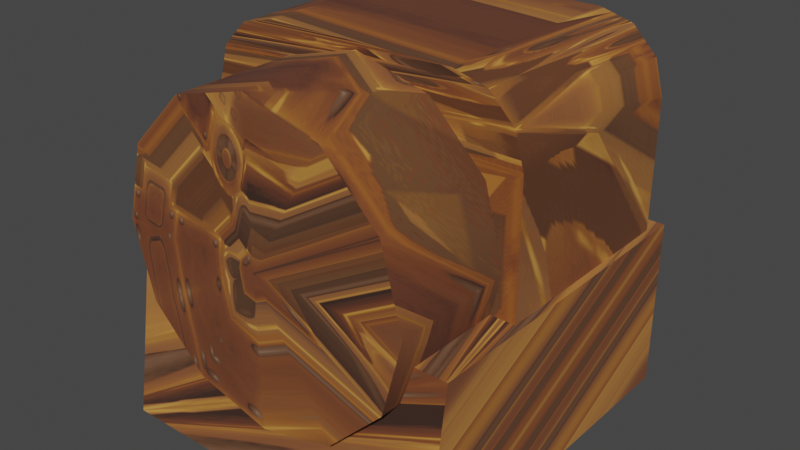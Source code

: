 # Source: unbreakable_box_.blend  (saved by Blender 3.4.6; exported with 4.5.12 LTS)
import bpy
from mathutils import Matrix  # noqa: F401  (used for matrix-valued properties, if any)

bpy.ops.wm.read_factory_settings(use_empty=True)
scene = bpy.context.scene
scene.name = 'Scene'

# ---- collections
col_collection = bpy.data.collections.new('Collection'); scene.collection.children.link(col_collection)

# ---- images (referenced by path relative to the original .blend; pixels are not part of the script)
import os
ASSET_DIR = os.environ.get("B2B_ASSET_DIR", "")  # directory of the original .blend (textures are referenced by path, not embedded)
HERE = os.path.dirname(os.path.abspath(__file__))  # packed textures are extracted next to this script under _unpacked/

def load_image(name, relpath, width, height, colorspace="sRGB"):
    """Load a texture the original file referenced (path relative to the .blend, or extracted next to this script)."""
    p = next((c for c in (os.path.join(HERE, relpath), os.path.join(ASSET_DIR, relpath)) if relpath and os.path.exists(c)), "")
    if p:
        img = bpy.data.images.load(p, check_existing=True)
        img.name = name
    else:  # same state as the original file: an image datablock whose file is absent (Cycles renders it pink)
        img = bpy.data.images.new(name, width, height)
        img.source = "FILE"
        img.filepath = "//" + (relpath or name)
    img.colorspace_settings.name = colorspace
    return img
img_image_0 = load_image('Image_0', '_unpacked/Image_0.f15ea205.png', 256, 256, 'sRGB')

# ---- materials (node trees are filled in below, after node groups)
mat_base = bpy.data.materials.new('base')
mat_base.use_backface_culling = True
mat_base.use_transparent_shadow = False

# ---- material node trees
mat_base.use_nodes = True; mat_base.node_tree.nodes.clear()
_N = mat_base.node_tree.nodes; _L = mat_base.node_tree.links
n0 = _N.new('ShaderNodeBsdfPrincipled'); n0.name = 'Principled BSDF'; n0.location = (10, 300)
n0.distribution = 'GGX'
n0.subsurface_method = 'RANDOM_WALK_SKIN'
n0.inputs[2].default_value = 1.0
n0.inputs[27].default_value = (0.0, 0.0, 0.0, 1.0)
n0.inputs[28].default_value = 1.0
n1 = _N.new('ShaderNodeOutputMaterial'); n1.name = 'Material Output'; n1.location = (320, 270)
n2 = _N.new('ShaderNodeTexImage'); n2.name = 'Image Texture'; n2.location = (-440, 210)
n2.label = 'BASE COLOR'
n2.image = img_image_0
_L.new(n0.outputs[0], n1.inputs[0])
_L.new(n2.outputs[0], n0.inputs[0])
_L.new(n2.outputs[1], n0.inputs[4])
n1.is_active_output = True

# ---- world
world_world = bpy.data.worlds.new('World'); scene.world = world_world
world_world.use_nodes = True; world_world.node_tree.nodes.clear()
_N = world_world.node_tree.nodes; _L = world_world.node_tree.links
n0 = _N.new('ShaderNodeOutputWorld'); n0.name = 'World Output'; n0.location = (300, 300)
n1 = _N.new('ShaderNodeBackground'); n1.name = 'Background'; n1.location = (10, 300)
n1.inputs[0].default_value = (0.05088, 0.05088, 0.05088, 1.0)
_L.new(n1.outputs[0], n0.inputs[0])
n0.is_active_output = True
world_world.color = (0.05088, 0.05088, 0.05088)
world_world.use_sun_shadow = False
world_world.sun_shadow_jitter_overblur = 0.0

# ---- meshes
me_a___yandex_yandexdisk_sk_shared_files_game_models_1_exported_fr = bpy.data.meshes.new('A:\\.Yandex.YandexDisk.SK SHARED FILES.Game models.1 Exported fr')
me_a___yandex_yandexdisk_sk_shared_files_game_models_1_exported_fr.from_pydata([(0.3895, -1.08, -0.1845), (-0.3895, -1.08, -0.1845), (0.287, -1.107, -0.1845), (-0.4645, -1.004, 0.451), (-0.3895, -1.08, 0.451), (0.3895, -1.08, 0.451), (0.287, -1.107, 0.451), (0.512, -0.512, -0.472), (0.3075, -0.512, -0.4715), (0.512, 0.0, -0.554), (-0.5125, 0.0, 0.512), (-0.512, 0.0, -0.553), (-0.512, -0.512, -0.471), (-0.3075, -0.512, -0.4715), (-0.3064, -0.513, 0.5125), (-0.3075, -0.9225, 0.41), (0.3075, -0.5125, 0.41), (0.3075, -0.9225, 0.41), (0.3088, -0.513, 0.5125), (0.3075, -0.8815, 0.5125), (-0.3075, -0.5125, 0.41), (-0.3075, -0.8815, 0.5125), (0.4645, -1.004, -0.1845), (0.5125, -0.513, 0.513), (0.5125, 0.0, 0.513), (-0.5125, -0.513, 0.512), (0.492, -0.902, -0.1845), (0.492, -0.5125, -0.1845), (-0.492, -0.902, 0.451), (0.4645, -1.004, 0.451), (0.492, -0.902, 0.451), (-0.492, -0.5125, 0.451), (0.492, -0.5125, 0.451), (-0.287, -1.107, -0.1845), (-0.287, -1.107, 0.451), (-0.4645, -1.004, -0.1845), (-0.492, -0.902, -0.1845), (-0.492, -0.5125, -0.1845), (-0.3906, -0.41, -0.1845), (-0.2255, -0.2449, -0.1845), (-0.451, -0.6355, -0.1845), (-0.451, -0.6355, -0.5535), (-0.3906, -0.861, -0.1845), (-0.2255, -1.026, -0.1845), (1.034e-08, -1.087, -0.1845), (-2.639e-08, -1.087, -0.5535), (0.2255, -1.026, -0.1845), (0.3906, -0.861, -0.1845), (0.451, -0.6355, -0.1845), (0.451, -0.6355, -0.5535), (0.3906, -0.41, -0.1845), (0.2255, -0.2449, -0.1845), (-6.68e-09, -0.6355, -0.5535), (0.3906, -0.861, -0.5535), (0.2255, -1.026, -0.5535), (0.3906, -0.41, -0.5535), (0.2255, -0.2449, -0.5535), (-0.2255, -1.026, -0.5535), (-2.164e-07, -0.1845, -0.5535), (-0.3906, -0.861, -0.5535), (-0.2255, -0.2449, -0.5535), (-0.3906, -0.41, -0.5535)], [], [(0, 1, 35), (2, 33, 1), (2, 1, 0), (3, 29, 28), (4, 5, 3), (3, 5, 29), (34, 6, 4), (4, 6, 5), (7, 23, 18), (18, 8, 7), (9, 24, 23), (23, 7, 9), (10, 11, 12), (12, 25, 10), (11, 9, 7), (7, 12, 11), (13, 14, 25), (25, 12, 13), (17, 19, 21), (21, 15, 17), (16, 18, 19), (19, 17, 16), (18, 14, 21), (21, 19, 18), (14, 20, 15), (15, 21, 14), (22, 35, 36), (0, 35, 22), (18, 23, 24), (14, 18, 24), (10, 14, 24), (14, 10, 25), (22, 36, 26), (26, 36, 37), (26, 37, 27), (28, 29, 30), (28, 30, 31), (31, 30, 32), (26, 27, 32), (26, 32, 30), (22, 26, 30), (22, 30, 29), (0, 22, 29), (0, 29, 5), (2, 0, 5), (2, 5, 6), (33, 2, 6), (33, 6, 34), (34, 1, 33), (34, 4, 1), (4, 35, 1), (4, 3, 35), (3, 36, 35), (3, 28, 36), (28, 37, 36), (28, 31, 37), (38, 39, 60), (38, 60, 61), (40, 38, 61), (40, 61, 41), (42, 40, 41), (42, 41, 59), (43, 42, 59), (43, 59, 57), (44, 43, 57), (44, 57, 45), (46, 44, 45), (46, 45, 54), (47, 46, 54), (47, 54, 53), (48, 47, 53), (48, 53, 49), (50, 48, 49), (50, 49, 55), (51, 50, 55), (51, 55, 56), (52, 49, 53), (52, 53, 54), (52, 55, 49), (52, 54, 45), (52, 56, 55), (52, 45, 57), (52, 58, 56), (52, 57, 59), (52, 60, 58), (52, 59, 41), (52, 61, 60), (52, 41, 61)])
me_a___yandex_yandexdisk_sk_shared_files_game_models_1_exported_fr.polygons.foreach_set('use_smooth', [0, 0, 0, 0, 0, 0, 0, 0, 0, 0, 0, 0, 0, 0, 0, 0, 0, 0, 0, 0, 1, 1, 1, 1, 1, 1, 0, 0, 1, 1, 1, 1, 0, 0, 0, 0, 0, 0, 0, 0, 1, 1, 1, 1, 1, 1, 0, 0, 1, 1, 1, 1, 1, 1, 0, 0, 1, 1, 1, 1, 1, 1, 1, 1, 1, 1, 1, 1, 1, 1, 1, 1, 1, 1, 1, 1, 0, 0, 0, 0, 0, 0, 0, 0, 0, 0, 0, 0])
_uv = me_a___yandex_yandexdisk_sk_shared_files_game_models_1_exported_fr.uv_layers.new(name='UVMap')
_uv.uv.foreach_set('vector', [0.105, 0.1617, 0.3463, 0.9747, -0.1051, 0.1617, 0.3463, 0.9747, -0.1253, 0.1415, 0.3463, 0.907, 0.07739, 0.1691, 0.3463, 0.9995, -0.07743, 0.1691, 0.3463, 0.9995, -0.1051, 0.1617, 0.3463, 0.9747, 0.07739, 0.1691, 0.3463, 0.9995, -0.1051, 0.1617, 0.3463, 0.9747, 0.105, 0.1617, 0.3463, 0.9747, 0.1798, 0.4353, 0.9419, 0.907, -0.1798, 0.4353, 0.9419, 0.907, 0.1904, 0.3956, 0.9419, 0.8145, 0.1507, 0.4643, 0.9419, 0.9747, -0.1507, 0.4643, -0.1507, 0.4643, 0.9419, 0.9747, 0.1507, 0.4643, 0.1798, 0.4353, 0.9419, 0.907, 0.1798, 0.4353, 0.1798, 0.4353, 0.9419, 0.907, 0.1798, 0.4353, -0.1507, 0.4643, 0.9419, 0.9747, -0.1798, 0.4353, -0.1798, 0.4353, 0.9419, 0.907, -0.1507, 0.4643, 0.1111, 0.4749, 0.9419, 0.9995, -0.1111, 0.4749, -0.1111, 0.4749, 0.9419, 0.9995, 0.1111, 0.4749, 0.1507, 0.4643, 0.9419, 0.9747, 0.1507, 0.4643, 0.1507, 0.4643, 0.9419, 0.9747, 0.1507, 0.4643, -0.1111, 0.4749, 0.9419, 0.9995, -0.1507, 0.4643, -0.1507, 0.4643, 0.9419, 0.9747, -0.1111, 0.4749, 0.2423, 0.2407, 0.07735, 0.463, 0.6323, 0.2407, 0.6323, 0.2407, 0.9995, 0.463, 0.2423, 0.2407, 0.6323, 0.3226, 0.9995, 0.463, 0.2423, 0.3226, 0.2423, 0.3226, 0.07735, 0.463, 0.6323, 0.3226, 0.1613, 0.004935, 0.0004996, 0.0004995, 0.585, 0.004935, 0.585, 0.004935, 0.9995, 0.0004995, 0.1613, 0.004935, 0.585, 0.2086, 0.9995, 0.463, 0.1947, 0.2086, 0.07735, 0.463, 0.9995, 0.463, 0.585, 0.2086, 0.5851, 0.004932, 0.9995, 0.0004995, 0.1615, 0.004932, 0.0004998, 0.0004995, 0.5851, 0.004932, 0.1615, 0.004932, 0.1941, 0.2086, 0.0004998, 0.0004995, 0.1615, 0.004932, 0.0004998, 0.0004995, 0.1941, 0.2086, 0.07735, 0.463, 0.5851, 0.2086, 0.9995, 0.463, 0.5946, 0.4489, 0.5946, 0.4489, 0.9995, 0.463, 0.0004998, 0.0004995, 0.5946, 0.4489, 0.0004998, 0.0004995, 0.9978, 0.4489, 0.0004996, 0.0004995, 0.9978, 0.6526, 0.07735, 0.463, 0.0004996, 0.0004995, 0.07735, 0.463, 0.5946, 0.6526, 0.5946, 0.6526, 0.07735, 0.463, 0.07735, 0.463, 0.2423, 0.3226, 0.07735, 0.463, 0.6323, 0.3226, 0.2423, 0.3226, 0.6323, 0.3226, 0.9995, 0.463, 0.6323, 0.2407, 0.2423, 0.3226, 0.9995, 0.463, 0.6323, 0.2407, 0.9995, 0.463, 0.9995, 0.463, 0.2423, 0.2407, 0.6323, 0.2407, 0.9995, 0.463, 0.2423, 0.2407, 0.9995, 0.463, 0.07735, 0.463, 0.6711, 0.4121, 0.2423, 0.2407, 0.07735, 0.463, 0.6711, 0.4121, 0.07735, 0.463, 0.9034, 0.833, 0.6711, 0.3714, 0.6711, 0.4121, 0.9034, 0.833, 0.6711, 0.3714, 0.9034, 0.833, 0.9995, 0.796, 0.9995, 0.796, 0.915, 0.3714, 0.6711, 0.3714, 0.9995, 0.796, 0.9995, 0.796, 0.915, 0.3714, 0.9995, 0.796, 0.915, 0.4121, 0.915, 0.3714, 0.9995, 0.796, 0.9034, 0.833, 0.915, 0.4121, 0.9034, 0.833, 0.9715, 0.221, 0.915, 0.4121, 0.9034, 0.833, 0.9034, 0.463, 0.9715, 0.221, 0.9034, 0.463, 0.9311, 0.221, 0.9715, 0.221, 0.9034, 0.463, 0.9995, 0.463, 0.9311, 0.221, 0.9311, 0.3664, 0.9995, 0.796, 0.9715, 0.3664, 0.9311, 0.3664, 0.9715, 0.3664, 0.9034, 0.833, 0.6708, 0.2086, 0.9311, 0.3664, 0.9034, 0.833, 0.6708, 0.2086, 0.9034, 0.833, 0.9995, 0.463, 0.9152, 0.2086, 0.6708, 0.2086, 0.9995, 0.463, 0.9152, 0.2086, 0.9995, 0.463, 0.9995, 0.463, 0.9152, 0.3552, 0.9152, 0.2086, 0.9995, 0.463, 0.9152, 0.3552, 0.9995, 0.463, 0.9995, 0.796, 0.6708, 0.3552, 0.9152, 0.3552, 0.9995, 0.796, 0.6708, 0.3552, 0.9995, 0.796, 0.9995, 0.796, 0.9311, 0.221, 0.6708, 0.3552, 0.9995, 0.796, 0.9311, 0.221, 0.9995, 0.796, 0.9995, 0.463, 0.9715, 0.221, 0.9311, 0.221, 0.9995, 0.463, 0.9715, 0.221, 0.9995, 0.463, 0.9034, 0.463, 0.9715, 0.3664, 0.9715, 0.221, 0.9034, 0.463, 0.9715, 0.3664, 0.9034, 0.463, 0.9034, 0.833, 0.9311, 0.3664, 0.9715, 0.3664, 0.9034, 0.833, 0.9311, 0.3664, 0.9034, 0.833, 0.9995, 0.796, 0.1253, 0.1415, 0.9311, 0.3664, 0.9995, 0.796, 0.1253, 0.1415, 0.9995, 0.796, 0.3463, 0.907, -0.1253, 0.1415, 0.3463, 0.907, -0.1327, 0.1139, -0.1253, 0.1415, -0.1327, 0.1139, 0.3463, 0.8145, -0.1253, 0.1415, 0.105, 0.1617, 0.3463, 0.907, -0.1253, 0.1415, 0.3463, 0.8145, 0.3463, 0.9747, -0.1253, 0.1415, 0.6698, 0.2086, 0.105, 0.1617, -0.1253, 0.1415, 0.3463, 0.9747, 0.9995, 0.463, -0.1253, 0.1415, 0.5894, 0.2086, 0.6698, 0.2086, -0.1253, 0.1415, 0.9995, 0.463, 0.9995, 0.463, -0.1253, 0.1415, 0.5894, 0.004932, 0.5894, 0.2086, -0.1253, 0.1415, 0.9995, 0.463, 0.9995, 0.0004995, -0.1253, 0.1415, 0.9144, 0.2086, 0.5894, 0.004932, -0.1253, 0.1415, 0.9995, 0.0004995, 0.9144, 0.2086])
me_a___yandex_yandexdisk_sk_shared_files_game_models_1_exported_fr.materials.append(mat_base)
me_a___yandex_yandexdisk_sk_shared_files_game_models_1_exported_fr.update()
me_a___yandex_yandexdisk_sk_shared_files_game_models_1_exported_fr.normals_split_custom_set([tuple(v) for v in zip(*[iter([0.0, 0.0, -1.0, 0.0, 0.0, -1.0, 0.0, 0.0, -1.0, 0.0, 0.0, -1.0, 0.0, 0.0, -1.0, 0.0, 0.0, -1.0, 0.0, 0.0, -1.0, 0.0, 0.0, -1.0, 0.0, 0.0, -1.0, 0.0, 0.0, 1.0, 0.0, 0.0, 1.0, 0.0, 0.0, 1.0, 0.0, 0.0, 1.0, 0.0, 0.0, 1.0, 0.0, 0.0, 1.0, 0.0, 0.0, 1.0, 0.0, 0.0, 1.0, 0.0, 0.0, 1.0, 0.0, 0.0, 1.0, 0.0, 0.0, 1.0, 0.0, 0.0, 1.0, 0.0, 0.0, 1.0, 0.0, 0.0, 1.0, 0.0, 0.0, 1.0, 2.492e-06, -1.0, -0.001015, 2.492e-06, -1.0, -0.001015, 2.492e-06, -1.0, -0.001015, -2.485e-06, -1.0, -0.001016, -2.485e-06, -1.0, -0.001016, -2.485e-06, -1.0, -0.001016, 1.0, 0.0, -0.0004686, 1.0, 0.0, -0.0004686, 1.0, 0.0, -0.0004686, 1.0, -8.113e-05, -0.0005077, 1.0, -8.113e-05, -0.0005077, 1.0, -8.113e-05, -0.0005077, -1.0, -7.53e-05, -0.0004694, -1.0, -7.53e-05, -0.0004694, -1.0, -7.53e-05, -0.0004694, -1.0, 0.0, -0.0005086, -1.0, 0.0, -0.0005086, -1.0, 0.0, -0.0005086, -0.0009644, -0.1581, -0.9874, -0.0009644, -0.1581, -0.9874, -0.0009644, -0.1581, -0.9874, -0.0009643, -0.1581, -0.9874, -0.0009643, -0.1581, -0.9874, -0.0009643, -0.1581, -0.9874, 2.465e-06, -1.0, -0.001016, 2.465e-06, -1.0, -0.001016, 2.465e-06, -1.0, -0.001016, -2.487e-06, -1.0, -0.001017, -2.487e-06, -1.0, -0.001017, -2.487e-06, -1.0, -0.001017, 0.0, -0.9285, 0.3714, 0.0, -0.9285, 0.3714, 0.0, -0.9285, 0.3714, 0.0, -0.9285, 0.3714, 0.0, -0.9285, 0.3714, 0.0, -0.9285, 0.3714, 0.9999, -0.002973, -0.0107, -0.2828, 0.0009226, 0.9592, 0.9969, -0.0005327, -0.0781, 0.9969, -0.0005327, -0.0781, 1.0, 0.0, 0.0, 0.9999, -0.002973, -0.0107, -0.2828, 0.0009226, 0.9592, -0.8718, 0.0004252, 0.4898, -0.06741, 0.003628, 0.9977, -0.06741, 0.003628, 0.9977, 0.9969, -0.0005327, -0.0781, -0.2828, 0.0009226, 0.9592, -0.8718, 0.0004252, 0.4898, -0.9999, 0.0, 0.01049, -1.0, 0.002316, 0.001234, -1.0, 0.002316, 0.001234, -0.06741, 0.003628, 0.9977, -0.8718, 0.0004252, 0.4898, 0.0, 0.0, -1.0, 0.0, 0.0, -1.0, 0.0, 0.0, -1.0, 0.0, 0.0, -1.0, 0.0, 0.0, -1.0, 0.0, 0.0, -1.0, -0.2828, 0.0009226, 0.9592, -0.002455, 0.0, 1.0, -0.0009381, -0.0001853, 1.0, -0.8718, 0.0004252, 0.4898, -0.2828, 0.0009226, 0.9592, -0.0009381, -0.0001853, 1.0, -0.001328, 0.000441, 1.0, -0.8718, 0.0004252, 0.4898, -0.0009381, -0.0001853, 1.0, -0.8718, 0.0004252, 0.4898, -0.001328, 0.000441, 1.0, -0.002427, 0.0, 1.0, 0.0, 0.0, -1.0, 0.0, 0.0, -1.0, 0.0, 0.0, -1.0, 0.0, 0.0, -1.0, 0.0, 0.0, -1.0, 0.0, 0.0, -1.0, 0.0, 0.0, -1.0, 0.0, 0.0, -1.0, 0.0, 0.0, -1.0, 0.0, 0.0, 1.0, 0.0, 0.0, 1.0, 0.0, 0.0, 1.0, 0.0, 0.0, 1.0, 0.0, 0.0, 1.0, 0.0, 0.0, 1.0, 0.0, 0.0, 1.0, 0.0, 0.0, 1.0, 0.0, 0.0, 1.0, 1.0, 0.0, 0.0, 1.0, 0.0, 0.0, 1.0, 0.0, 0.0, 1.0, 0.0, 0.0, 1.0, 0.0, 0.0, 1.0, 0.0, 0.0, 0.866, -0.5, 0.0, 1.0, -1.028e-05, 1.242e-05, 1.0, -1.022e-05, -1.236e-05, 0.866, -0.5, 0.0, 1.0, -1.022e-05, -1.236e-05, 0.866, -0.5, 0.0, 0.5, -0.866, 0.0, 0.866, -0.5, 0.0, 0.866, -0.5, 0.0, 0.5, -0.866, 0.0, 0.866, -0.5, 0.0, 0.5, -0.866, 0.0, 1.208e-05, -1.0, 1.236e-05, 0.5, -0.866, 0.0, 0.5, -0.866, 0.0, 1.208e-05, -1.0, 1.236e-05, 0.5, -0.866, 0.0, 1.225e-05, -1.0, -1.242e-05, 0.0, -1.0, 0.0, 0.0, -1.0, 0.0, 0.0, -1.0, 0.0, 0.0, -1.0, 0.0, 0.0, -1.0, 0.0, 0.0, -1.0, 0.0, -1.208e-05, -1.0, -1.236e-05, -0.5, -0.866, 0.0, -1.225e-05, -1.0, 1.242e-05, -1.208e-05, -1.0, -1.236e-05, -0.5, -0.866, 0.0, -0.5, -0.866, 0.0, -0.5, -0.866, 0.0, -0.866, -0.5, 0.0, -0.5, -0.866, 0.0, -0.5, -0.866, 0.0, -0.866, -0.5, 0.0, -0.866, -0.5, 0.0, -0.866, -0.5, 0.0, -1.0, -1.022e-05, 1.236e-05, -0.866, -0.5, 0.0, -0.866, -0.5, 0.0, -1.0, -1.028e-05, -1.242e-05, -1.0, -1.022e-05, 1.236e-05, -1.0, 0.0, 0.0, -1.0, 0.0, 0.0, -1.0, 0.0, 0.0, -1.0, 0.0, 0.0, -1.0, 0.0, 0.0, -1.0, 0.0, 0.0, -0.866, 0.5, 1.734e-06, -0.7071, 0.7071, 0.0, -0.7071, 0.7071, 1.275e-06, -0.866, 0.5, 1.734e-06, -0.7071, 0.7071, 1.275e-06, -0.866, 0.5, 1.52e-06, -1.0, -1.964e-07, 8.745e-07, -0.866, 0.5, 1.734e-06, -0.866, 0.5, 1.52e-06, -1.0, -1.964e-07, 8.745e-07, -0.866, 0.5, 1.52e-06, -1.0, -2.878e-06, 0.0, -0.866, -0.5, 0.0, -1.0, -1.964e-07, 8.745e-07, -1.0, -2.878e-06, 0.0, -0.866, -0.5, 0.0, -1.0, -2.878e-06, 0.0, -0.866, -0.5, 0.0, -0.5, -0.866, 0.0, -0.866, -0.5, 0.0, -0.866, -0.5, 0.0, -0.5, -0.866, 0.0, -0.866, -0.5, 0.0, -0.5, -0.866, 0.0, -5.991e-07, -1.0, 5.753e-08, -0.5, -0.866, 0.0, -0.5, -0.866, 0.0, -5.991e-07, -1.0, 5.753e-08, -0.5, -0.866, 0.0, 5.893e-07, -1.0, 2.066e-08, 0.5, -0.866, 3.687e-08, -5.991e-07, -1.0, 5.753e-08, 5.893e-07, -1.0, 2.066e-08, 0.5, -0.866, 3.687e-08, 5.893e-07, -1.0, 2.066e-08, 0.5, -0.866, 0.0, 0.866, -0.5, 0.0, 0.5, -0.866, 3.687e-08, 0.5, -0.866, 0.0, 0.866, -0.5, 0.0, 0.5, -0.866, 0.0, 0.866, -0.5, 0.0, 1.0, -5.402e-07, 0.0, 0.866, -0.5, 0.0, 0.866, -0.5, 0.0, 1.0, -5.402e-07, 0.0, 0.866, -0.5, 0.0, 1.0, 5.402e-07, 0.0, 0.866, 0.5, 0.0, 1.0, -5.402e-07, 0.0, 1.0, 5.402e-07, 0.0, 0.866, 0.5, 0.0, 1.0, 5.402e-07, 0.0, 0.866, 0.5, 0.0, 0.7071, 0.7071, 0.0, 0.866, 0.5, 0.0, 0.866, 0.5, 0.0, 0.7071, 0.7071, 0.0, 0.866, 0.5, 0.0, 0.7071, 0.7071, 0.0, 0.0, 0.0, -1.0, 0.0, 0.0, -1.0, 0.0, 0.0, -1.0, 0.0, 0.0, -1.0, 0.0, 0.0, -1.0, 0.0, 0.0, -1.0, 0.0, 0.0, -1.0, 0.0, 0.0, -1.0, 0.0, 0.0, -1.0, -1.465e-07, 0.0, -1.0, -1.465e-07, 0.0, -1.0, -1.465e-07, 0.0, -1.0, 0.0, 0.0, -1.0, 0.0, 0.0, -1.0, 0.0, 0.0, -1.0, 1.465e-07, 0.0, -1.0, 1.465e-07, 0.0, -1.0, 1.465e-07, 0.0, -1.0, 0.0, 0.0, -1.0, 0.0, 0.0, -1.0, 0.0, 0.0, -1.0, 0.0, 0.0, -1.0, 0.0, 0.0, -1.0, 0.0, 0.0, -1.0, 0.0, 0.0, -1.0, 0.0, 0.0, -1.0, 0.0, 0.0, -1.0, 0.0, 0.0, -1.0, 0.0, 0.0, -1.0, 0.0, 0.0, -1.0, 0.0, 0.0, -1.0, 0.0, 0.0, -1.0, 0.0, 0.0, -1.0, 0.0, 0.0, -1.0, 0.0, 0.0, -1.0, 0.0, 0.0, -1.0])] * 3)])

# ---- objects
ob_a___yandex_yandexdisk_sk_shared_files_game_models_1_exported_fr = bpy.data.objects.new('A:\\.Yandex.YandexDisk.SK SHARED FILES.Game models.1 Exported fr', me_a___yandex_yandexdisk_sk_shared_files_game_models_1_exported_fr)

# ---- transforms, parenting, visibility, modifiers, constraints
ob_a___yandex_yandexdisk_sk_shared_files_game_models_1_exported_fr.location = (0.0, 0.0, 0.0)
ob_a___yandex_yandexdisk_sk_shared_files_game_models_1_exported_fr.rotation_mode = 'QUATERNION'
ob_a___yandex_yandexdisk_sk_shared_files_game_models_1_exported_fr.rotation_quaternion = (0.7071, -0.7071, -1.57e-16, -9.358e-24)

# ---- collection membership
scene.collection.objects.link(ob_a___yandex_yandexdisk_sk_shared_files_game_models_1_exported_fr)

# ---- scene / render settings (as saved in the file)
scene.frame_start = 1; scene.frame_end = 250; scene.frame_set(1)
scene.render.engine = 'BLENDER_EEVEE_NEXT'
scene.cycles.sampling_pattern = 'TABULATED_SOBOL'
scene.cycles.use_light_tree = False
scene.view_settings.view_transform = 'Filmic'
bpy.context.view_layer.update()

# ---- added for rendering (the .blend has no active camera and no usable light): camera, sun
cam_auto = bpy.data.cameras.new('AutoCamera')
cam_auto.lens = 50.0
cam_auto.sensor_width = 36.0
cam_auto.clip_end = 1000.0
ob_auto_camera = bpy.data.objects.new('AutoCamera', cam_auto)
scene.collection.objects.link(ob_auto_camera)
ob_auto_camera.location = (1.70968, -2.07212, 1.92124)
ob_auto_camera.rotation_euler = (1.09748, -7.21219e-08, 0.694738)
scene.camera = ob_auto_camera
light_auto_sun = bpy.data.lights.new('AutoSun', 'SUN')
light_auto_sun.energy = 3.0
light_auto_sun.angle = 0.0523599
ob_auto_sun = bpy.data.objects.new('AutoSun', light_auto_sun)
scene.collection.objects.link(ob_auto_sun)
ob_auto_sun.rotation_euler = (0.872665, 0.174533, 0.523599)
bpy.context.view_layer.update()
